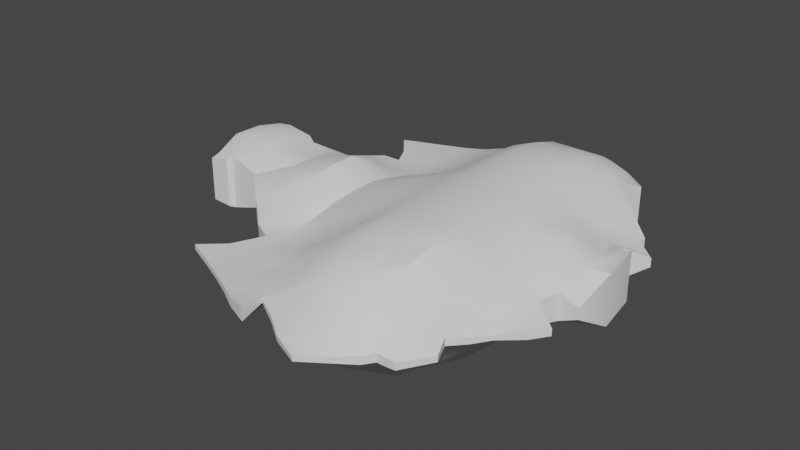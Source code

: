 # Source: spaceshipproto3.blend  (saved by Blender 3.3.6; exported with 4.5.12 LTS)
import bpy
from mathutils import Matrix  # noqa: F401  (used for matrix-valued properties, if any)

bpy.ops.wm.read_factory_settings(use_empty=True)
scene = bpy.context.scene
scene.name = 'Scene'

# ---- collections
col_collection = bpy.data.collections.new('Collection'); scene.collection.children.link(col_collection)

# ---- node groups
ng_auto_smooth = bpy.data.node_groups.new('Auto Smooth', 'GeometryNodeTree')
_s = ng_auto_smooth.interface.new_socket(name='Geometry', in_out='OUTPUT', socket_type='NodeSocketGeometry')
_s = ng_auto_smooth.interface.new_socket(name='Geometry', in_out='INPUT', socket_type='NodeSocketGeometry')
_s = ng_auto_smooth.interface.new_socket(name='Angle', in_out='INPUT', socket_type='NodeSocketFloat')
_s.subtype = 'ANGLE'
_s.min_value = 0.0
_s.max_value = 3.142
ng_auto_smooth.is_modifier = True
_N = ng_auto_smooth.nodes; _L = ng_auto_smooth.links
n0 = _N.new('NodeGroupOutput'); n0.name = 'Group Output'; n0.location = (480, -100)
n1 = _N.new('NodeGroupInput'); n1.name = 'Group Input'; n1.location = (-420, -300)
n2 = _N.new('NodeGroupInput'); n2.name = 'Group Input.001'; n2.location = (-60, -100)
n3 = _N.new('GeometryNodeSetShadeSmooth'); n3.name = 'Set Shade Smooth'; n3.location = (120, -100)
n3.domain = 'EDGE'
n4 = _N.new('GeometryNodeSetShadeSmooth'); n4.name = 'Set Shade Smooth.001'; n4.location = (300, -100)
n5 = _N.new('GeometryNodeInputMeshEdgeAngle'); n5.name = 'Edge Angle'; n5.location = (-420, -220)
n6 = _N.new('GeometryNodeInputEdgeSmooth'); n6.name = 'Is Edge Smooth'; n6.location = (-60, -160)
n7 = _N.new('GeometryNodeInputShadeSmooth'); n7.name = 'Is Face Smooth'; n7.location = (-240, -340)
n8 = _N.new('FunctionNodeBooleanMath'); n8.name = 'Boolean Math'; n8.location = (-60, -220)
n9 = _N.new('FunctionNodeCompare'); n9.name = 'Compare'; n9.location = (-240, -180)
n9.operation = 'LESS_EQUAL'
_L.new(n5.outputs[0], n9.inputs[0])
_L.new(n4.outputs[0], n0.inputs[0])
_L.new(n1.outputs[1], n9.inputs[1])
_L.new(n9.outputs[0], n8.inputs[0])
_L.new(n7.outputs[0], n8.inputs[1])
_L.new(n2.outputs[0], n3.inputs[0])
_L.new(n6.outputs[0], n3.inputs[1])
_L.new(n3.outputs[0], n4.inputs[0])
_L.new(n8.outputs[0], n3.inputs[2])
n0.is_active_output = True

# ---- world
world_world = bpy.data.worlds.new('World'); scene.world = world_world
world_world.use_nodes = True; world_world.node_tree.nodes.clear()
_N = world_world.node_tree.nodes; _L = world_world.node_tree.links
n0 = _N.new('ShaderNodeOutputWorld'); n0.name = 'World Output'; n0.location = (300, 300)
n1 = _N.new('ShaderNodeBackground'); n1.name = 'Background'; n1.location = (10, 300)
n1.inputs[0].default_value = (0.05088, 0.05088, 0.05088, 1.0)
_L.new(n1.outputs[0], n0.inputs[0])
n0.is_active_output = True
world_world.color = (0.05088, 0.05088, 0.05088)
world_world.use_sun_shadow = False
world_world.sun_shadow_jitter_overblur = 0.0

# ---- meshes
me_plane = bpy.data.meshes.new('Plane')
me_plane.from_pydata([(0.8231, -0.221, -0.06324), (0.75, -0.25, -0.1105), (0.625, -0.25, -0.2097), (0.5, -0.25, -0.2636), (0.375, -0.25, -0.2636), (0.25, -0.25, -0.2636), (0.125, -0.25, -0.2097), (0.0, -0.25, -0.1546), (0.8687, 0.2225, -0.1034), (-0.9451, 0.2518, 0.1174), (-0.9634, 0.1323, 0.1384), (-0.9799, 0.005495, 0.1326), (-0.9414, -0.1378, 0.09712), (-0.9469, -0.1767, 0.08191), (-0.125, -0.25, -0.112), (-0.25, -0.25, -0.05757), (-0.375, -0.25, -0.09746), (-0.5476, -0.2921, -0.06533), (-0.4872, -0.342, -0.0656), (0.7987, -0.4528, -0.02188), (0.75, -0.375, -0.06873), (0.625, -0.375, -0.2097), (0.5, -0.375, -0.2636), (0.375, -0.375, -0.2636), (0.25, -0.375, -0.2636), (-0.06456, 0.8938, -0.04374), (-0.03297, 0.8626, -0.05868), (0.125, -0.8608, 0.001359), (0.228, -0.9341, -2.535e-05), (0.3552, -0.9893, -0.002855), (-0.07921, -0.8695, -0.03342), (0.125, -0.375, -0.2097), (0.0, -0.375, -0.1227), (-0.125, -0.375, -0.07031), (-0.25, -0.375, -0.03789), (-0.4043, -0.4153, -0.04559), (0.7468, -0.5183, -0.02657), (0.6828, -0.5763, -0.03173), (0.8779, -0.3582, 0.009096), (0.9328, -0.2927, 0.003085), (0.9405, -0.1311, 0.01132), (0.9847, 0.001526, 0.1113), (0.9451, 0.2242, 0.09762), (0.8687, 0.2225, 0.07842), (0.8733, 0.2972, 0.05565), (0.9557, 0.3748, 0.006781), (0.625, -0.5, -0.148), (0.5, -0.5, -0.2472), (0.375, -0.5, -0.2472), (0.25, -0.5, -0.2472), (0.125, -0.5, -0.1979), (2.98e-08, -0.5, -0.118), (0.4115, 0.8825, 0.1107), (0.3933, 0.9038, 0.09958), (0.2576, 0.9863, 0.05628), (0.1323, 0.9249, 0.07124), (-0.03297, 0.8626, 0.03366), (-0.06456, 0.8938, 0.01872), (-0.125, -0.5, -0.0644), (-0.25, -0.5, -0.03589), (-0.3201, -0.4542, -0.03557), (0.7302, -0.6769, -0.02498), (0.625, -0.625, -0.08524), (0.5, -0.625, -0.2094), (0.375, -0.625, -0.2094), (0.25, -0.625, -0.2094), (0.125, -0.625, -0.1694), (0.0, -0.625, -0.09143), (-0.9634, 0.1323, -0.1781), (-0.9451, 0.2518, -0.1505), (-0.07921, -0.8695, 0.0084), (0.01099, -0.8988, 0.02094), (0.002282, -0.7871, -0.002854), (0.25, -0.875, 0.02459), (0.4467, -0.9208, 0.0003234), (0.5366, -0.8506, 0.004574), (0.567, -0.8017, 0.006752), (-0.125, -0.625, -0.04663), (-0.25, -0.625, -0.02898), (-0.3988, -0.5829, -0.02631), (-0.4652, -0.6397, -0.02502), (0.9451, 0.2242, -0.1226), (-0.5018, -0.6712, 0.0), (-0.3713, -0.7262, 0.0), (-0.2573, -0.7775, 0.0), (-0.1635, -0.8233, 0.00294), (0.0, -0.75, 0.001869), (0.125, -0.75, 0.0785), (0.25, -0.75, 0.1421), (0.375, -0.75, 0.1422), (0.5, -0.75, 0.06875), (0.6036, -0.8034, 0.005169), (0.6493, -0.8034, 0.002758), (0.6493, -0.8034, -0.02777), (-0.2573, -0.7775, -0.02502), (-0.3713, -0.7262, -0.02502), (0.9847, 0.001526, -0.1116), (-0.4652, -0.6397, 0.0), (-0.3988, -0.5829, 0.001289), (-0.25, -0.625, 0.00396), (-0.125, -0.625, 0.02161), (0.0, -0.625, 0.06641), (0.125, -0.625, 0.1444), (0.25, -0.625, 0.1844), (0.375, -0.625, 0.1844), (0.5, -0.625, 0.1844), (0.625, -0.625, 0.06023), (0.7302, -0.6769, -3.746e-05), (0.01099, -0.8988, -0.04595), (-0.5018, -0.6712, -0.02502), (0.6036, -0.8034, -0.03019), (0.9405, -0.1311, -0.03633), (0.9328, -0.2927, -0.0281), (-0.3201, -0.4542, 0.01056), (-0.25, -0.5, 0.01088), (-0.125, -0.5, 0.03938), (2.98e-08, -0.5, 0.09299), (0.125, -0.5, 0.1729), (0.25, -0.5, 0.2222), (0.375, -0.5, 0.2222), (0.5, -0.5, 0.2222), (0.625, -0.5, 0.123), (0.6828, -0.5763, 0.006718), (0.7468, -0.5183, 0.001552), (0.8779, -0.3582, -0.03411), (0.3552, -0.9893, -0.02216), (0.228, -0.9341, -0.02499), (-0.4872, -0.342, 0.04058), (-0.4043, -0.4153, 0.02058), (-0.25, -0.375, 0.01287), (-0.125, -0.375, 0.04529), (0.0, -0.375, 0.09765), (0.125, -0.375, 0.1847), (0.25, -0.375, 0.2386), (0.375, -0.375, 0.2386), (0.5, -0.375, 0.2386), (0.625, -0.375, 0.1847), (0.75, -0.375, 0.04372), (0.7987, -0.4528, -0.003141), (-0.8494, -0.1786, 0.1024), (0.125, -0.8608, -0.02638), (-0.6103, -0.2353, 0.05171), (-0.5476, -0.2921, 0.04032), (-0.375, -0.25, 0.07245), (-0.25, -0.25, 0.03255), (-0.125, -0.25, 0.08701), (0.0, -0.25, 0.1295), (0.125, -0.25, 0.1847), (0.25, -0.25, 0.2386), (0.375, -0.25, 0.2386), (0.5, -0.25, 0.2386), (0.625, -0.25, 0.1847), (0.75, -0.25, 0.08546), (0.8231, -0.221, 0.03822), (-0.8347, -0.1561, 0.1124), (-0.7555, -0.1598, 0.09792), (-0.6854, -0.1671, 0.07565), (-0.5, -0.125, 0.1105), (-0.375, -0.125, 0.1278), (-0.25, -0.125, 0.05997), (-0.125, -0.125, 0.1171), (0.0, -0.125, 0.1528), (0.125, -0.125, 0.1847), (0.25, -0.125, 0.2386), (0.375, -0.125, 0.2386), (0.5, -0.125, 0.2386), (0.625, -0.125, 0.1847), (0.75, -0.125, 0.09153), (0.8597, -0.1326, 0.04716), (-0.875, 2.98e-08, 0.1581), (-0.75, -1.49e-08, 0.127), (-0.625, 7.451e-09, 0.07011), (-0.5, -1.49e-08, 0.131), (-0.375, -1.49e-08, 0.1501), (-0.25, 0.0, 0.06926), (-0.125, -1.49e-08, 0.1171), (2.98e-08, -2.98e-08, 0.1528), (0.125, -2.98e-08, 0.1847), (0.25, -2.98e-08, 0.2386), (0.375, 0.0, 0.2386), (0.5, -2.98e-08, 0.2386), (0.625, -2.98e-08, 0.1847), (0.75, -2.98e-08, 0.1622), (0.875, -2.98e-08, 0.1022), (-0.875, 0.125, 0.1581), (-0.75, 0.125, 0.127), (-0.625, 0.125, 0.07011), (-0.5, 0.125, 0.131), (-0.375, 0.125, 0.1501), (-0.25, 0.125, 0.06926), (-0.125, 0.125, 0.1171), (0.0, 0.125, 0.1528), (0.125, 0.125, 0.1847), (0.25, 0.125, 0.2386), (0.375, 0.125, 0.2386), (0.5, 0.125, 0.2386), (0.625, 0.125, 0.1847), (0.75, 0.125, 0.1622), (0.875, 0.125, 0.1022), (-0.875, 0.25, 0.127), (-0.75, 0.25, 0.1063), (-0.7038, 0.2262, 0.09288), (-0.5623, 0.3031, 0.04156), (-0.375, 0.25, 0.09512), (-0.25, 0.25, 0.04312), (-0.125, 0.25, 0.08701), (2.98e-08, 0.25, 0.1295), (0.125, 0.25, 0.1847), (0.25, 0.25, 0.2386), (0.375, 0.25, 0.2386), (0.5, 0.25, 0.2386), (0.625, 0.25, 0.1847), (0.75, 0.25, 0.09153), (0.7972, 0.3004, 0.06151), (-0.9469, -0.1767, -0.1215), (-0.9414, -0.1378, -0.1401), (-0.9799, 0.005495, -0.1781), (-0.4982, 0.375, 0.03518), (-0.375, 0.375, 0.02793), (-0.25, 0.375, 0.01324), (-0.125, 0.375, 0.04529), (-2.98e-08, 0.375, 0.09765), (0.125, 0.375, 0.1847), (0.25, 0.375, 0.2386), (0.375, 0.375, 0.2386), (0.5, 0.375, 0.2386), (0.625, 0.375, 0.1847), (0.75, 0.375, 0.08546), (0.875, 0.375, 0.02237), (0.5, -0.75, -0.09377), (0.375, -0.75, -0.1672), (0.1323, 0.9249, -0.09626), (-0.4487, 0.4304, 0.03025), (-0.3842, 0.4542, 0.01728), (-0.25, 0.5, 0.01117), (-0.125, 0.5, 0.04142), (0.0, 0.5, 0.0971), (0.125, 0.5, 0.1847), (0.25, 0.5, 0.2386), (0.375, 0.5, 0.2386), (0.5, 0.5, 0.2386), (0.625, 0.5, 0.1847), (0.75, 0.5, 0.08546), (0.8582, 0.4527, 0.02164), (0.25, -0.75, -0.1672), (0.125, -0.75, -0.1035), (0.2576, 0.9863, -0.0813), (-0.544, 0.6854, 0.000183), (-0.4373, 0.5536, 0.01309), (-0.25, 0.625, 0.01088), (-0.125, 0.625, 0.03938), (0.0, 0.625, 0.09299), (0.125, 0.625, 0.1729), (0.25, 0.625, 0.2222), (0.375, 0.625, 0.2222), (0.5, 0.625, 0.2222), (0.625, 0.625, 0.1729), (0.7378, 0.5762, 0.08967), (0.8658, 0.4861, 0.01985), (0.0, -0.75, -0.02689), (-0.1635, -0.8233, -0.02796), (0.3933, 0.9038, -0.1246), (-0.467, 0.7152, 0.0004029), (-0.375, 0.75, 1.847e-05), (-0.2482, 0.7995, 5.314e-05), (-0.1708, 0.8397, 0.001879), (0.0, 0.75, 0.06801), (0.125, 0.75, 0.1444), (0.25, 0.75, 0.1844), (0.375, 0.75, 0.1844), (0.5, 0.75, 0.1844), (0.625, 0.75, 0.1444), (0.6569, 0.6309, 0.149), (0.567, -0.8017, -0.03177), (0.5366, -0.8506, -0.02959), (0.4467, -0.9208, -0.02534), (0.25, -0.875, -0.04961), (0.4115, 0.8825, -0.1357), (0.9557, 0.3748, -0.0318), (0.8733, 0.2972, -0.08067), (-0.125, 0.875, 0.006891), (-0.007326, 0.8347, 0.0496), (0.1122, 0.897, 0.07817), (0.25, 0.875, 0.1175), (0.375, 0.875, 0.1175), (0.4481, 0.8613, 0.121), (0.4693, 0.8903, 0.1067), (0.6966, 0.7468, 0.1013), (0.002282, -0.7871, -0.02216), (-0.6103, -0.2353, -0.07487), (-0.8494, -0.1786, -0.1258), (-0.8347, -0.1561, -0.1353), (-0.6854, -0.1671, -0.08538), (-0.5, -0.125, -0.1355), (-0.375, -0.125, -0.1528), (-0.25, -0.125, -0.08498), (-0.125, -0.125, -0.1422), (0.0, -0.125, -0.1779), (0.125, -0.125, -0.2097), (0.25, -0.125, -0.2636), (0.375, -0.125, -0.2636), (0.5, -0.125, -0.2636), (0.625, -0.125, -0.2097), (0.75, -0.125, -0.1165), (0.8597, -0.1326, -0.07218), (-0.7555, -0.1598, -0.1109), (-0.875, 2.98e-08, -0.1781), (-0.75, -1.49e-08, -0.122), (-0.625, 7.451e-09, -0.08677), (-0.5, -1.49e-08, -0.156), (-0.375, -1.49e-08, -0.1751), (-0.25, 0.0, -0.09428), (-0.125, -1.49e-08, -0.1422), (2.98e-08, -2.98e-08, -0.1779), (0.125, -2.98e-08, -0.2097), (0.25, -2.98e-08, -0.2636), (0.375, 0.0, -0.2636), (0.5, -2.98e-08, -0.2636), (0.625, -2.98e-08, -0.2097), (0.75, -2.98e-08, -0.1872), (0.875, -2.98e-08, -0.1272), (-0.875, 0.125, -0.1781), (-0.75, 0.125, -0.122), (-0.625, 0.125, -0.08677), (-0.5, 0.125, -0.156), (-0.375, 0.125, -0.1751), (-0.25, 0.125, -0.09428), (-0.125, 0.125, -0.1422), (0.0, 0.125, -0.1779), (0.125, 0.125, -0.2097), (0.25, 0.125, -0.2636), (0.375, 0.125, -0.2636), (0.5, 0.125, -0.2636), (0.625, 0.125, -0.2097), (0.75, 0.125, -0.1872), (0.875, 0.125, -0.1272), (-0.875, 0.25, -0.149), (-0.75, 0.25, -0.1066), (-0.7038, 0.2262, -0.09678), (-0.5623, 0.3031, -0.06657), (-0.375, 0.25, -0.1201), (-0.25, 0.25, -0.06813), (-0.125, 0.25, -0.112), (2.98e-08, 0.25, -0.1546), (0.125, 0.25, -0.2097), (0.25, 0.25, -0.2636), (0.375, 0.25, -0.2636), (0.5, 0.25, -0.2636), (0.625, 0.25, -0.2097), (0.75, 0.25, -0.1165), (0.7972, 0.3004, -0.08653), (-0.4982, 0.375, -0.0602), (-0.375, 0.375, -0.05295), (-0.25, 0.375, -0.03826), (-0.125, 0.375, -0.07031), (-2.98e-08, 0.375, -0.1227), (0.125, 0.375, -0.2097), (0.25, 0.375, -0.2636), (0.375, 0.375, -0.2636), (0.5, 0.375, -0.2636), (0.625, 0.375, -0.2097), (0.75, 0.375, -0.1105), (0.875, 0.375, -0.04739), (-0.4487, 0.4304, -0.05527), (-0.3842, 0.4542, -0.0423), (-0.25, 0.5, -0.03619), (-0.125, 0.5, -0.06643), (0.0, 0.5, -0.1221), (0.125, 0.5, -0.2097), (0.25, 0.5, -0.2636), (0.375, 0.5, -0.2636), (0.5, 0.5, -0.2636), (0.625, 0.5, -0.2097), (0.75, 0.5, -0.1105), (0.8582, 0.4527, -0.04666), (-0.4373, 0.5536, -0.03811), (-0.25, 0.625, -0.03589), (-0.125, 0.625, -0.0644), (0.0, 0.625, -0.118), (0.125, 0.625, -0.1979), (0.25, 0.625, -0.2472), (0.375, 0.625, -0.2472), (0.5, 0.625, -0.2472), (0.625, 0.625, -0.1979), (0.7378, 0.5762, -0.1147), (0.8658, 0.4861, -0.04487), (-0.544, 0.6854, -0.0252), (-0.467, 0.7152, -0.02542), (-0.375, 0.75, -0.02504), (-0.2482, 0.7995, -0.02507), (-0.1708, 0.8397, -0.0269), (0.0, 0.75, -0.09303), (0.125, 0.75, -0.1694), (0.25, 0.75, -0.2094), (0.375, 0.75, -0.2094), (0.5, 0.75, -0.2094), (0.625, 0.75, -0.1694), (0.6569, 0.6309, -0.174), (-0.125, 0.875, -0.03191), (-0.007326, 0.8347, -0.07461), (0.1122, 0.897, -0.1032), (0.25, 0.875, -0.1425), (0.375, 0.875, -0.1425), (0.4481, 0.8613, -0.146), (0.4693, 0.8903, -0.1317), (0.6966, 0.7468, -0.1263)], [], [(325, 340, 341, 326), (324, 339, 340, 325), (323, 338, 339, 324), (322, 337, 338, 323), (108, 259, 245, 288), (30, 260, 259, 108), (70, 71, 86, 85), (71, 72, 87, 86), (72, 73, 88, 87), (73, 74, 89, 88), (74, 75, 90, 89), (75, 76, 91, 90), (321, 336, 337, 322), (319, 334, 335, 320), (318, 333, 334, 319), (317, 332, 333, 318), (229, 63, 62, 110), (82, 83, 98, 97), (83, 84, 99, 98), (84, 85, 100, 99), (85, 86, 101, 100), (86, 87, 102, 101), (87, 88, 103, 102), (88, 89, 104, 103), (89, 90, 105, 104), (90, 91, 106, 105), (91, 92, 107, 106), (316, 331, 332, 317), (315, 330, 331, 316), (314, 329, 330, 315), (230, 64, 63, 229), (244, 65, 64, 230), (98, 99, 114, 113), (99, 100, 115, 114), (100, 101, 116, 115), (101, 102, 117, 116), (102, 103, 118, 117), (103, 104, 119, 118), (104, 105, 120, 119), (105, 106, 121, 120), (106, 107, 122, 121), (58, 33, 32, 51), (313, 328, 329, 314), (312, 327, 328, 313), (245, 66, 65, 244), (259, 67, 66, 245), (113, 114, 129, 128), (114, 115, 130, 129), (115, 116, 131, 130), (116, 117, 132, 131), (117, 118, 133, 132), (118, 119, 134, 133), (119, 120, 135, 134), (120, 121, 136, 135), (121, 122, 137, 136), (122, 123, 138, 137), (260, 77, 67, 259), (94, 78, 77, 260), (95, 79, 78, 94), (127, 128, 143, 142), (128, 129, 144, 143), (129, 130, 145, 144), (130, 131, 146, 145), (131, 132, 147, 146), (132, 133, 148, 147), (133, 134, 149, 148), (134, 135, 150, 149), (135, 136, 151, 150), (136, 137, 152, 151), (137, 138, 153, 152), (109, 80, 79, 95), (274, 229, 110, 273), (141, 142, 157, 156), (142, 143, 158, 157), (143, 144, 159, 158), (144, 145, 160, 159), (145, 146, 161, 160), (146, 147, 162, 161), (147, 148, 163, 162), (148, 149, 164, 163), (149, 150, 165, 164), (150, 151, 166, 165), (151, 152, 167, 166), (152, 153, 168, 167), (154, 155, 170, 169), (155, 156, 171, 170), (156, 157, 172, 171), (157, 158, 173, 172), (158, 159, 174, 173), (159, 160, 175, 174), (160, 161, 176, 175), (161, 162, 177, 176), (162, 163, 178, 177), (163, 164, 179, 178), (164, 165, 180, 179), (165, 166, 181, 180), (166, 167, 182, 181), (167, 168, 183, 182), (169, 170, 185, 184), (170, 171, 186, 185), (171, 172, 187, 186), (172, 173, 188, 187), (173, 174, 189, 188), (174, 175, 190, 189), (175, 176, 191, 190), (176, 177, 192, 191), (177, 178, 193, 192), (178, 179, 194, 193), (179, 180, 195, 194), (180, 181, 196, 195), (181, 182, 197, 196), (182, 183, 198, 197), (184, 185, 200, 199), (185, 186, 201, 200), (186, 187, 202, 201), (187, 188, 203, 202), (188, 189, 204, 203), (189, 190, 205, 204), (190, 191, 206, 205), (191, 192, 207, 206), (192, 193, 208, 207), (193, 194, 209, 208), (194, 195, 210, 209), (195, 196, 211, 210), (196, 197, 212, 211), (197, 198, 213, 212), (275, 230, 229, 274), (276, 244, 230, 275), (63, 47, 46, 62), (202, 203, 218, 217), (203, 204, 219, 218), (204, 205, 220, 219), (205, 206, 221, 220), (206, 207, 222, 221), (207, 208, 223, 222), (208, 209, 224, 223), (209, 210, 225, 224), (210, 211, 226, 225), (211, 212, 227, 226), (212, 213, 228, 227), (311, 326, 327, 312), (310, 325, 326, 311), (64, 48, 47, 63), (217, 218, 233, 232), (218, 219, 234, 233), (219, 220, 235, 234), (220, 221, 236, 235), (221, 222, 237, 236), (222, 223, 238, 237), (223, 224, 239, 238), (224, 225, 240, 239), (225, 226, 241, 240), (226, 227, 242, 241), (227, 228, 243, 242), (309, 324, 325, 310), (308, 323, 324, 309), (65, 49, 48, 64), (66, 50, 49, 65), (233, 234, 249, 248), (234, 235, 250, 249), (235, 236, 251, 250), (236, 237, 252, 251), (237, 238, 253, 252), (238, 239, 254, 253), (239, 240, 255, 254), (240, 241, 256, 255), (241, 242, 257, 256), (242, 243, 258, 257), (307, 322, 323, 308), (306, 321, 322, 307), (67, 51, 50, 66), (247, 248, 263, 262), (248, 249, 264, 263), (249, 250, 265, 264), (250, 251, 266, 265), (251, 252, 267, 266), (252, 253, 268, 267), (253, 254, 269, 268), (254, 255, 270, 269), (255, 256, 271, 270), (256, 257, 272, 271), (303, 319, 320, 304), (302, 318, 319, 303), (301, 317, 318, 302), (300, 316, 317, 301), (77, 58, 51, 67), (78, 59, 58, 77), (79, 60, 59, 78), (265, 266, 281, 280), (266, 267, 282, 281), (267, 268, 283, 282), (268, 269, 284, 283), (269, 270, 285, 284), (270, 271, 286, 285), (271, 272, 287, 286), (299, 315, 316, 300), (298, 314, 315, 299), (297, 313, 314, 298), (296, 312, 313, 297), (295, 311, 312, 296), (294, 310, 311, 295), (293, 309, 310, 294), (292, 308, 309, 293), (60, 35, 34, 59), (62, 46, 37, 61), (27, 28, 73, 72), (28, 29, 74, 73), (59, 34, 33, 58), (305, 307, 308, 292), (291, 306, 307, 305), (1, 303, 304, 0), (2, 302, 303, 1), (3, 301, 302, 2), (4, 300, 301, 3), (5, 299, 300, 4), (6, 298, 299, 5), (138, 38, 39, 153), (51, 32, 31, 50), (168, 40, 41, 183), (183, 41, 42, 198), (198, 42, 43, 213), (213, 43, 44, 228), (228, 44, 45, 243), (7, 297, 298, 6), (14, 296, 297, 7), (15, 295, 296, 14), (16, 294, 295, 15), (17, 293, 294, 16), (289, 292, 293, 17), (20, 1, 0, 19), (284, 285, 52, 53), (283, 284, 53, 54), (282, 283, 54, 55), (110, 62, 61, 93), (280, 281, 56, 57), (21, 2, 1, 20), (22, 3, 2, 21), (23, 4, 3, 22), (24, 5, 4, 23), (31, 6, 5, 24), (32, 7, 6, 31), (33, 14, 7, 32), (34, 15, 14, 33), (35, 16, 15, 34), (18, 17, 16, 35), (37, 20, 19, 36), (288, 245, 244, 276), (10, 184, 199, 9), (11, 169, 184, 10), (12, 154, 169, 11), (13, 139, 154, 12), (46, 21, 20, 37), (47, 22, 21, 46), (48, 23, 22, 47), (49, 24, 23, 48), (50, 31, 24, 49), (326, 341, 342, 327), (327, 342, 343, 328), (328, 343, 344, 329), (329, 344, 345, 330), (330, 345, 346, 331), (331, 346, 347, 332), (332, 347, 348, 333), (333, 348, 349, 334), (334, 349, 350, 335), (339, 351, 352, 340), (340, 352, 353, 341), (341, 353, 354, 342), (342, 354, 355, 343), (343, 355, 356, 344), (344, 356, 357, 345), (345, 357, 358, 346), (346, 358, 359, 347), (347, 359, 360, 348), (348, 360, 361, 349), (349, 361, 362, 350), (351, 363, 364, 352), (352, 364, 365, 353), (353, 365, 366, 354), (354, 366, 367, 355), (355, 367, 368, 356), (356, 368, 369, 357), (357, 369, 370, 358), (358, 370, 371, 359), (359, 371, 372, 360), (360, 372, 373, 361), (361, 373, 374, 362), (364, 375, 376, 365), (365, 376, 377, 366), (366, 377, 378, 367), (367, 378, 379, 368), (368, 379, 380, 369), (369, 380, 381, 370), (370, 381, 382, 371), (371, 382, 383, 372), (372, 383, 384, 373), (373, 384, 385, 374), (386, 387, 388, 375), (375, 388, 389, 376), (376, 389, 390, 377), (377, 390, 391, 378), (378, 391, 392, 379), (379, 392, 393, 380), (380, 393, 394, 381), (381, 394, 395, 382), (382, 395, 396, 383), (383, 396, 397, 384), (390, 398, 399, 391), (391, 399, 400, 392), (392, 400, 401, 393), (393, 401, 402, 394), (394, 402, 403, 395), (395, 403, 404, 396), (396, 404, 405, 397), (140, 288, 276, 126), (126, 276, 275, 125), (19, 0, 112, 124), (304, 320, 96, 111), (320, 335, 81, 96), (335, 350, 8, 81), (350, 362, 279, 8), (362, 374, 278, 279), (402, 261, 277, 403), (401, 246, 261, 402), (400, 231, 246, 401), (398, 25, 26, 399), (68, 69, 336, 321), (216, 68, 321, 306), (215, 216, 306, 291), (214, 215, 291, 290), (200, 337, 336, 199), (38, 124, 112, 39), (76, 273, 110, 91), (201, 338, 337, 200), (128, 35, 60, 113), (45, 278, 374, 243), (202, 339, 338, 201), (40, 111, 96, 41), (139, 290, 291, 154), (142, 17, 18, 127), (41, 96, 81, 42), (13, 214, 290, 139), (42, 81, 8, 43), (92, 93, 61, 107), (156, 292, 289, 141), (280, 398, 390, 265), (43, 8, 279, 44), (44, 279, 278, 45), (82, 109, 95, 83), (70, 30, 108, 71), (107, 61, 37, 122), (243, 374, 385, 258), (83, 95, 94, 84), (71, 108, 288, 72), (285, 403, 277, 52), (233, 364, 363, 232), (84, 94, 260, 85), (257, 384, 397, 272), (98, 79, 80, 97), (72, 288, 140, 27), (74, 275, 274, 75), (123, 36, 19, 138), (247, 386, 375, 248), (55, 231, 400, 282), (29, 125, 275, 74), (272, 397, 405, 287), (75, 274, 273, 76), (281, 399, 26, 56), (57, 25, 398, 280), (263, 388, 387, 262), (27, 140, 126, 28), (264, 389, 388, 263), (52, 277, 261, 53), (127, 18, 35, 128), (28, 126, 125, 29), (91, 110, 93, 92), (265, 390, 389, 264), (53, 261, 246, 54), (153, 0, 304, 168), (217, 351, 339, 202), (141, 289, 17, 142), (54, 246, 231, 55), (154, 291, 305, 155), (155, 305, 292, 156), (56, 26, 25, 57), (232, 363, 351, 217), (138, 19, 124, 38), (97, 80, 109, 82), (282, 400, 399, 281), (85, 260, 30, 70), (258, 385, 384, 257), (9, 69, 68, 10), (39, 112, 0, 153), (122, 37, 36, 123), (10, 68, 216, 11), (168, 304, 111, 40), (248, 375, 364, 233), (11, 216, 215, 12), (113, 60, 79, 98), (12, 215, 214, 13), (286, 404, 403, 285), (262, 387, 386, 247), (199, 336, 69, 9), (287, 405, 404, 286)])
me_plane.polygons.foreach_set('use_smooth', [True] * 404)
_uv = me_plane.uv_layers.new(name='UVMap')
_uv.uv.foreach_set('vector', [0.3125, 0.5625, 0.3125, 0.625, 0.375, 0.625, 0.375, 0.5625, 0.25, 0.5625, 0.25, 0.625, 0.3125, 0.625, 0.3125, 0.5625, 0.1875, 0.5625, 0.1875, 0.625, 0.25, 0.625, 0.25, 0.5625, 0.125, 0.5625, 0.125, 0.625, 0.1875, 0.625, 0.1875, 0.5625, 0.5, 0.0625, 0.5, 0.125, 0.5625, 0.125, 0.5625, 0.0625, 0.4375, 0.0625, 0.4375, 0.125, 0.5, 0.125, 0.5, 0.0625, 0.4641, 0.07504, 0.5081, 0.06074, 0.5028, 0.1334, 0.423, 0.09761, 0.5081, 0.06074, 0.5039, 0.1153, 0.5638, 0.1334, 0.5028, 0.1334, 0.5039, 0.1153, 0.6247, 0.07236, 0.6247, 0.1334, 0.5638, 0.1334, 0.6247, 0.07236, 0.7208, 0.05001, 0.6857, 0.1334, 0.6247, 0.1334, 0.7208, 0.05001, 0.7646, 0.08428, 0.7467, 0.1334, 0.6857, 0.1334, 0.7646, 0.08428, 0.7794, 0.1081, 0.7973, 0.1073, 0.7467, 0.1334, 0.0625, 0.5625, 0.0625, 0.625, 0.125, 0.625, 0.125, 0.5625, 0.875, 0.5, 0.875, 0.5625, 0.9375, 0.5625, 0.9375, 0.5, 0.8125, 0.5, 0.8125, 0.5625, 0.875, 0.5625, 0.875, 0.5, 0.75, 0.5, 0.75, 0.5625, 0.8125, 0.5625, 0.8125, 0.5, 0.75, 0.125, 0.75, 0.1875, 0.8125, 0.1875, 0.8125, 0.125, 0.2579, 0.1718, 0.3215, 0.145, 0.3081, 0.2149, 0.2757, 0.1872, 0.3215, 0.145, 0.3772, 0.12, 0.3808, 0.1944, 0.3081, 0.2149, 0.3772, 0.12, 0.423, 0.09761, 0.4418, 0.1944, 0.3808, 0.1944, 0.423, 0.09761, 0.5028, 0.1334, 0.5028, 0.1944, 0.4418, 0.1944, 0.5028, 0.1334, 0.5638, 0.1334, 0.5638, 0.1944, 0.5028, 0.1944, 0.5638, 0.1334, 0.6247, 0.1334, 0.6247, 0.1944, 0.5638, 0.1944, 0.6247, 0.1334, 0.6857, 0.1334, 0.6857, 0.1944, 0.6247, 0.1944, 0.6857, 0.1334, 0.7467, 0.1334, 0.7467, 0.1944, 0.6857, 0.1944, 0.7467, 0.1334, 0.7973, 0.1073, 0.8077, 0.1944, 0.7467, 0.1944, 0.7973, 0.1073, 0.8196, 0.1073, 0.8591, 0.169, 0.8077, 0.1944, 0.6875, 0.5, 0.6875, 0.5625, 0.75, 0.5625, 0.75, 0.5, 0.625, 0.5, 0.625, 0.5625, 0.6875, 0.5625, 0.6875, 0.5, 0.5625, 0.5, 0.5625, 0.5625, 0.625, 0.5625, 0.625, 0.5, 0.6875, 0.125, 0.6875, 0.1875, 0.75, 0.1875, 0.75, 0.125, 0.625, 0.125, 0.625, 0.1875, 0.6875, 0.1875, 0.6875, 0.125, 0.3081, 0.2149, 0.3808, 0.1944, 0.3808, 0.2554, 0.3466, 0.2777, 0.3808, 0.1944, 0.4418, 0.1944, 0.4418, 0.2554, 0.3808, 0.2554, 0.4418, 0.1944, 0.5028, 0.1944, 0.5028, 0.2554, 0.4418, 0.2554, 0.5028, 0.1944, 0.5638, 0.1944, 0.5638, 0.2554, 0.5028, 0.2554, 0.5638, 0.1944, 0.6247, 0.1944, 0.6247, 0.2554, 0.5638, 0.2554, 0.6247, 0.1944, 0.6857, 0.1944, 0.6857, 0.2554, 0.6247, 0.2554, 0.6857, 0.1944, 0.7467, 0.1944, 0.7467, 0.2554, 0.6857, 0.2554, 0.7467, 0.1944, 0.8077, 0.1944, 0.8077, 0.2554, 0.7467, 0.2554, 0.8077, 0.1944, 0.8591, 0.169, 0.836, 0.2181, 0.8077, 0.2554, 0.4375, 0.25, 0.4375, 0.3125, 0.5, 0.3125, 0.5, 0.25, 0.5, 0.5, 0.5, 0.5625, 0.5625, 0.5625, 0.5625, 0.5, 0.4375, 0.5, 0.4375, 0.5625, 0.5, 0.5625, 0.5, 0.5, 0.5625, 0.125, 0.5625, 0.1875, 0.625, 0.1875, 0.625, 0.125, 0.5, 0.125, 0.5, 0.1875, 0.5625, 0.1875, 0.5625, 0.125, 0.3466, 0.2777, 0.3808, 0.2554, 0.3808, 0.3164, 0.3055, 0.2967, 0.3808, 0.2554, 0.4418, 0.2554, 0.4418, 0.3164, 0.3808, 0.3164, 0.4418, 0.2554, 0.5028, 0.2554, 0.5028, 0.3164, 0.4418, 0.3164, 0.5028, 0.2554, 0.5638, 0.2554, 0.5638, 0.3164, 0.5028, 0.3164, 0.5638, 0.2554, 0.6247, 0.2554, 0.6247, 0.3164, 0.5638, 0.3164, 0.6247, 0.2554, 0.6857, 0.2554, 0.6857, 0.3164, 0.6247, 0.3164, 0.6857, 0.2554, 0.7467, 0.2554, 0.7467, 0.3164, 0.6857, 0.3164, 0.7467, 0.2554, 0.8077, 0.2554, 0.8077, 0.3164, 0.7467, 0.3164, 0.8077, 0.2554, 0.836, 0.2181, 0.8687, 0.3164, 0.8077, 0.3164, 0.836, 0.2181, 0.8672, 0.2464, 0.8925, 0.2784, 0.8687, 0.3164, 0.4375, 0.125, 0.4375, 0.1875, 0.5, 0.1875, 0.5, 0.125, 0.375, 0.125, 0.375, 0.1875, 0.4375, 0.1875, 0.4375, 0.125, 0.3125, 0.125, 0.3125, 0.1875, 0.375, 0.1875, 0.375, 0.125, 0.265, 0.3324, 0.3055, 0.2967, 0.3198, 0.3774, 0.2355, 0.3568, 0.3055, 0.2967, 0.3808, 0.3164, 0.3808, 0.3774, 0.3198, 0.3774, 0.3808, 0.3164, 0.4418, 0.3164, 0.4418, 0.3774, 0.3808, 0.3774, 0.4418, 0.3164, 0.5028, 0.3164, 0.5028, 0.3774, 0.4418, 0.3774, 0.5028, 0.3164, 0.5638, 0.3164, 0.5638, 0.3774, 0.5028, 0.3774, 0.5638, 0.3164, 0.6247, 0.3164, 0.6247, 0.3774, 0.5638, 0.3774, 0.6247, 0.3164, 0.6857, 0.3164, 0.6857, 0.3774, 0.6247, 0.3774, 0.6857, 0.3164, 0.7467, 0.3164, 0.7467, 0.3774, 0.6857, 0.3774, 0.7467, 0.3164, 0.8077, 0.3164, 0.8077, 0.3774, 0.7467, 0.3774, 0.8077, 0.3164, 0.8687, 0.3164, 0.8687, 0.3774, 0.8077, 0.3774, 0.8687, 0.3164, 0.8925, 0.2784, 0.9044, 0.3915, 0.8687, 0.3774, 0.25, 0.125, 0.25, 0.1875, 0.3125, 0.1875, 0.3125, 0.125, 0.75, 0.0625, 0.75, 0.125, 0.8125, 0.125, 0.8125, 0.0625, 0.2049, 0.3845, 0.2355, 0.3568, 0.2588, 0.4384, 0.1683, 0.4178, 0.2355, 0.3568, 0.3198, 0.3774, 0.3198, 0.4384, 0.2588, 0.4384, 0.3198, 0.3774, 0.3808, 0.3774, 0.3808, 0.4384, 0.3198, 0.4384, 0.3808, 0.3774, 0.4418, 0.3774, 0.4418, 0.4384, 0.3808, 0.4384, 0.4418, 0.3774, 0.5028, 0.3774, 0.5028, 0.4384, 0.4418, 0.4384, 0.5028, 0.3774, 0.5638, 0.3774, 0.5638, 0.4384, 0.5028, 0.4384, 0.5638, 0.3774, 0.6247, 0.3774, 0.6247, 0.4384, 0.5638, 0.4384, 0.6247, 0.3774, 0.6857, 0.3774, 0.6857, 0.4384, 0.6247, 0.4384, 0.6857, 0.3774, 0.7467, 0.3774, 0.7467, 0.4384, 0.6857, 0.4384, 0.7467, 0.3774, 0.8077, 0.3774, 0.8077, 0.4384, 0.7467, 0.4384, 0.8077, 0.3774, 0.8687, 0.3774, 0.8687, 0.4384, 0.8077, 0.4384, 0.8687, 0.3774, 0.9044, 0.3915, 0.9223, 0.4346, 0.8687, 0.4384, 0.09543, 0.4232, 0.1341, 0.4214, 0.1368, 0.4993, 0.07576, 0.4993, 0.1341, 0.4214, 0.1683, 0.4178, 0.1978, 0.4993, 0.1368, 0.4993, 0.1683, 0.4178, 0.2588, 0.4384, 0.2588, 0.4993, 0.1978, 0.4993, 0.2588, 0.4384, 0.3198, 0.4384, 0.3198, 0.4993, 0.2588, 0.4993, 0.3198, 0.4384, 0.3808, 0.4384, 0.3808, 0.4993, 0.3198, 0.4993, 0.3808, 0.4384, 0.4418, 0.4384, 0.4418, 0.4993, 0.3808, 0.4993, 0.4418, 0.4384, 0.5028, 0.4384, 0.5028, 0.4993, 0.4418, 0.4993, 0.5028, 0.4384, 0.5638, 0.4384, 0.5638, 0.4993, 0.5028, 0.4993, 0.5638, 0.4384, 0.6247, 0.4384, 0.6247, 0.4993, 0.5638, 0.4993, 0.6247, 0.4384, 0.6857, 0.4384, 0.6857, 0.4993, 0.6247, 0.4993, 0.6857, 0.4384, 0.7467, 0.4384, 0.7467, 0.4993, 0.6857, 0.4993, 0.7467, 0.4384, 0.8077, 0.4384, 0.8077, 0.4993, 0.7467, 0.4993, 0.8077, 0.4384, 0.8687, 0.4384, 0.8687, 0.4993, 0.8077, 0.4993, 0.8687, 0.4384, 0.9223, 0.4346, 0.9297, 0.4993, 0.8687, 0.4993, 0.07576, 0.4993, 0.1368, 0.4993, 0.1368, 0.5603, 0.07576, 0.5603, 0.1368, 0.4993, 0.1978, 0.4993, 0.1978, 0.5603, 0.1368, 0.5603, 0.1978, 0.4993, 0.2588, 0.4993, 0.2588, 0.5603, 0.1978, 0.5603, 0.2588, 0.4993, 0.3198, 0.4993, 0.3198, 0.5603, 0.2588, 0.5603, 0.3198, 0.4993, 0.3808, 0.4993, 0.3808, 0.5603, 0.3198, 0.5603, 0.3808, 0.4993, 0.4418, 0.4993, 0.4418, 0.5603, 0.3808, 0.5603, 0.4418, 0.4993, 0.5028, 0.4993, 0.5028, 0.5603, 0.4418, 0.5603, 0.5028, 0.4993, 0.5638, 0.4993, 0.5638, 0.5603, 0.5028, 0.5603, 0.5638, 0.4993, 0.6247, 0.4993, 0.6247, 0.5603, 0.5638, 0.5603, 0.6247, 0.4993, 0.6857, 0.4993, 0.6857, 0.5603, 0.6247, 0.5603, 0.6857, 0.4993, 0.7467, 0.4993, 0.7467, 0.5603, 0.6857, 0.5603, 0.7467, 0.4993, 0.8077, 0.4993, 0.8077, 0.5603, 0.7467, 0.5603, 0.8077, 0.4993, 0.8687, 0.4993, 0.8687, 0.5603, 0.8077, 0.5603, 0.8687, 0.4993, 0.9297, 0.4993, 0.9297, 0.5603, 0.8687, 0.5603, 0.07576, 0.5603, 0.1368, 0.5603, 0.1368, 0.6213, 0.07576, 0.6213, 0.1368, 0.5603, 0.1978, 0.5603, 0.1593, 0.6097, 0.1368, 0.6213, 0.1978, 0.5603, 0.2588, 0.5603, 0.2284, 0.6473, 0.1593, 0.6097, 0.2588, 0.5603, 0.3198, 0.5603, 0.3198, 0.6213, 0.2284, 0.6473, 0.3198, 0.5603, 0.3808, 0.5603, 0.3808, 0.6213, 0.3198, 0.6213, 0.3808, 0.5603, 0.4418, 0.5603, 0.4418, 0.6213, 0.3808, 0.6213, 0.4418, 0.5603, 0.5028, 0.5603, 0.5028, 0.6213, 0.4418, 0.6213, 0.5028, 0.5603, 0.5638, 0.5603, 0.5638, 0.6213, 0.5028, 0.6213, 0.5638, 0.5603, 0.6247, 0.5603, 0.6247, 0.6213, 0.5638, 0.6213, 0.6247, 0.5603, 0.6857, 0.5603, 0.6857, 0.6213, 0.6247, 0.6213, 0.6857, 0.5603, 0.7467, 0.5603, 0.7467, 0.6213, 0.6857, 0.6213, 0.7467, 0.5603, 0.8077, 0.5603, 0.8077, 0.6213, 0.7467, 0.6213, 0.8077, 0.5603, 0.8687, 0.5603, 0.8687, 0.6213, 0.8077, 0.6213, 0.8687, 0.5603, 0.9297, 0.5603, 0.8918, 0.6459, 0.8687, 0.6213, 0.6875, 0.0625, 0.6875, 0.125, 0.75, 0.125, 0.75, 0.0625, 0.625, 0.0625, 0.625, 0.125, 0.6875, 0.125, 0.6875, 0.0625, 0.75, 0.1875, 0.75, 0.25, 0.8125, 0.25, 0.8125, 0.1875, 0.2284, 0.6473, 0.3198, 0.6213, 0.3198, 0.6823, 0.2597, 0.6823, 0.3198, 0.6213, 0.3808, 0.6213, 0.3808, 0.6823, 0.3198, 0.6823, 0.3808, 0.6213, 0.4418, 0.6213, 0.4418, 0.6823, 0.3808, 0.6823, 0.4418, 0.6213, 0.5028, 0.6213, 0.5028, 0.6823, 0.4418, 0.6823, 0.5028, 0.6213, 0.5638, 0.6213, 0.5638, 0.6823, 0.5028, 0.6823, 0.5638, 0.6213, 0.6247, 0.6213, 0.6247, 0.6823, 0.5638, 0.6823, 0.6247, 0.6213, 0.6857, 0.6213, 0.6857, 0.6823, 0.6247, 0.6823, 0.6857, 0.6213, 0.7467, 0.6213, 0.7467, 0.6823, 0.6857, 0.6823, 0.7467, 0.6213, 0.8077, 0.6213, 0.8077, 0.6823, 0.7467, 0.6823, 0.8077, 0.6213, 0.8687, 0.6213, 0.8687, 0.6823, 0.8077, 0.6823, 0.8687, 0.6213, 0.8918, 0.6459, 0.9297, 0.6823, 0.8687, 0.6823, 0.375, 0.5, 0.375, 0.5625, 0.4375, 0.5625, 0.4375, 0.5, 0.3125, 0.5, 0.3125, 0.5625, 0.375, 0.5625, 0.375, 0.5, 0.6875, 0.1875, 0.6875, 0.25, 0.75, 0.25, 0.75, 0.1875, 0.2597, 0.6823, 0.3198, 0.6823, 0.3153, 0.721, 0.2838, 0.7094, 0.3198, 0.6823, 0.3808, 0.6823, 0.3808, 0.7433, 0.3153, 0.721, 0.3808, 0.6823, 0.4418, 0.6823, 0.4418, 0.7433, 0.3808, 0.7433, 0.4418, 0.6823, 0.5028, 0.6823, 0.5028, 0.7433, 0.4418, 0.7433, 0.5028, 0.6823, 0.5638, 0.6823, 0.5638, 0.7433, 0.5028, 0.7433, 0.5638, 0.6823, 0.6247, 0.6823, 0.6247, 0.7433, 0.5638, 0.7433, 0.6247, 0.6823, 0.6857, 0.6823, 0.6857, 0.7433, 0.6247, 0.7433, 0.6857, 0.6823, 0.7467, 0.6823, 0.7467, 0.7433, 0.6857, 0.7433, 0.7467, 0.6823, 0.8077, 0.6823, 0.8077, 0.7433, 0.7467, 0.7433, 0.8077, 0.6823, 0.8687, 0.6823, 0.8687, 0.7433, 0.8077, 0.7433, 0.8687, 0.6823, 0.9297, 0.6823, 0.9215, 0.7203, 0.8687, 0.7433, 0.25, 0.5, 0.25, 0.5625, 0.3125, 0.5625, 0.3125, 0.5, 0.1875, 0.5, 0.1875, 0.5625, 0.25, 0.5625, 0.25, 0.5, 0.625, 0.1875, 0.625, 0.25, 0.6875, 0.25, 0.6875, 0.1875, 0.5625, 0.1875, 0.5625, 0.25, 0.625, 0.25, 0.625, 0.1875, 0.3153, 0.721, 0.3808, 0.7433, 0.3808, 0.8043, 0.2894, 0.7695, 0.3808, 0.7433, 0.4418, 0.7433, 0.4418, 0.8043, 0.3808, 0.8043, 0.4418, 0.7433, 0.5028, 0.7433, 0.5028, 0.8043, 0.4418, 0.8043, 0.5028, 0.7433, 0.5638, 0.7433, 0.5638, 0.8043, 0.5028, 0.8043, 0.5638, 0.7433, 0.6247, 0.7433, 0.6247, 0.8043, 0.5638, 0.8043, 0.6247, 0.7433, 0.6857, 0.7433, 0.6857, 0.8043, 0.6247, 0.8043, 0.6857, 0.7433, 0.7467, 0.7433, 0.7467, 0.8043, 0.6857, 0.8043, 0.7467, 0.7433, 0.8077, 0.7433, 0.8077, 0.8043, 0.7467, 0.8043, 0.8077, 0.7433, 0.8687, 0.7433, 0.8628, 0.7805, 0.8077, 0.8043, 0.8687, 0.7433, 0.9215, 0.7203, 0.9253, 0.7366, 0.8628, 0.7805, 0.125, 0.5, 0.125, 0.5625, 0.1875, 0.5625, 0.1875, 0.5, 0.0625, 0.5, 0.0625, 0.5625, 0.125, 0.5625, 0.125, 0.5, 0.5, 0.1875, 0.5, 0.25, 0.5625, 0.25, 0.5625, 0.1875, 0.2373, 0.8338, 0.2894, 0.7695, 0.3198, 0.8653, 0.2748, 0.8484, 0.2894, 0.7695, 0.3808, 0.8043, 0.3816, 0.8895, 0.3198, 0.8653, 0.3808, 0.8043, 0.4418, 0.8043, 0.4194, 0.9091, 0.3816, 0.8895, 0.4418, 0.8043, 0.5028, 0.8043, 0.5028, 0.8653, 0.4194, 0.9091, 0.5028, 0.8043, 0.5638, 0.8043, 0.5638, 0.8653, 0.5028, 0.8653, 0.5638, 0.8043, 0.6247, 0.8043, 0.6247, 0.8653, 0.5638, 0.8653, 0.6247, 0.8043, 0.6857, 0.8043, 0.6857, 0.8653, 0.6247, 0.8653, 0.6857, 0.8043, 0.7467, 0.8043, 0.7467, 0.8653, 0.6857, 0.8653, 0.7467, 0.8043, 0.8077, 0.8043, 0.8077, 0.8653, 0.7467, 0.8653, 0.8077, 0.8043, 0.8628, 0.7805, 0.8233, 0.8072, 0.8077, 0.8653, 0.875, 0.4375, 0.875, 0.5, 0.9375, 0.5, 0.9375, 0.4375, 0.8125, 0.4375, 0.8125, 0.5, 0.875, 0.5, 0.875, 0.4375, 0.75, 0.4375, 0.75, 0.5, 0.8125, 0.5, 0.8125, 0.4375, 0.6875, 0.4375, 0.6875, 0.5, 0.75, 0.5, 0.75, 0.4375, 0.4375, 0.1875, 0.4375, 0.25, 0.5, 0.25, 0.5, 0.1875, 0.375, 0.1875, 0.375, 0.25, 0.4375, 0.25, 0.4375, 0.1875, 0.3125, 0.1875, 0.3125, 0.25, 0.375, 0.25, 0.375, 0.1875, 0.4194, 0.9091, 0.5028, 0.8653, 0.4992, 0.9067, 0.4418, 0.9263, 0.5028, 0.8653, 0.5638, 0.8653, 0.5575, 0.9371, 0.4992, 0.9067, 0.5638, 0.8653, 0.6247, 0.8653, 0.6247, 0.9263, 0.5575, 0.9371, 0.6247, 0.8653, 0.6857, 0.8653, 0.6857, 0.9263, 0.6247, 0.9263, 0.6857, 0.8653, 0.7467, 0.8653, 0.7214, 0.9196, 0.6857, 0.9263, 0.7467, 0.8653, 0.8077, 0.8653, 0.7318, 0.9338, 0.7214, 0.9196, 0.8077, 0.8653, 0.8233, 0.8072, 0.8427, 0.8638, 0.7318, 0.9338, 0.625, 0.4375, 0.625, 0.5, 0.6875, 0.5, 0.6875, 0.4375, 0.5625, 0.4375, 0.5625, 0.5, 0.625, 0.5, 0.625, 0.4375, 0.5, 0.4375, 0.5, 0.5, 0.5625, 0.5, 0.5625, 0.4375, 0.4375, 0.4375, 0.4375, 0.5, 0.5, 0.5, 0.5, 0.4375, 0.375, 0.4375, 0.375, 0.5, 0.4375, 0.5, 0.4375, 0.4375, 0.3125, 0.4375, 0.3125, 0.5, 0.375, 0.5, 0.375, 0.4375, 0.25, 0.4375, 0.25, 0.5, 0.3125, 0.5, 0.3125, 0.4375, 0.1875, 0.4375, 0.1875, 0.5, 0.25, 0.5, 0.25, 0.4375, 0.3125, 0.25, 0.3125, 0.3125, 0.375, 0.3125, 0.375, 0.25, 0.8125, 0.1875, 0.8125, 0.25, 0.875, 0.25, 0.875, 0.1875, 0.5638, 0.07929, 0.614, 0.04354, 0.6247, 0.07236, 0.5039, 0.1153, 0.614, 0.04354, 0.6761, 0.01658, 0.7208, 0.05001, 0.6247, 0.07236, 0.375, 0.25, 0.375, 0.3125, 0.4375, 0.3125, 0.4375, 0.25, 0.125, 0.4375, 0.125, 0.5, 0.1875, 0.5, 0.1875, 0.4375, 0.0625, 0.4375, 0.0625, 0.5, 0.125, 0.5, 0.125, 0.4375, 0.875, 0.375, 0.875, 0.4375, 0.9375, 0.4375, 0.9375, 0.375, 0.8125, 0.375, 0.8125, 0.4375, 0.875, 0.4375, 0.875, 0.375, 0.75, 0.375, 0.75, 0.4375, 0.8125, 0.4375, 0.8125, 0.375, 0.6875, 0.375, 0.6875, 0.4375, 0.75, 0.4375, 0.75, 0.375, 0.625, 0.375, 0.625, 0.4375, 0.6875, 0.4375, 0.6875, 0.375, 0.5625, 0.375, 0.5625, 0.4375, 0.625, 0.4375, 0.625, 0.375, 0.8925, 0.2784, 0.9312, 0.3245, 0.958, 0.3565, 0.9044, 0.3915, 0.5, 0.25, 0.5, 0.3125, 0.5625, 0.3125, 0.5625, 0.25, 0.9223, 0.4346, 0.9617, 0.4354, 0.9833, 0.5001, 0.9297, 0.4993, 0.9297, 0.4993, 0.9833, 0.5001, 0.9639, 0.6088, 0.9297, 0.5603, 0.9297, 0.5603, 0.9639, 0.6088, 0.9267, 0.6079, 0.8918, 0.6459, 0.8918, 0.6459, 0.9267, 0.6079, 0.9289, 0.6444, 0.9297, 0.6823, 0.9297, 0.6823, 0.9289, 0.6444, 0.9691, 0.6823, 0.9215, 0.7203, 0.5, 0.375, 0.5, 0.4375, 0.5625, 0.4375, 0.5625, 0.375, 0.4375, 0.375, 0.4375, 0.4375, 0.5, 0.4375, 0.5, 0.375, 0.375, 0.375, 0.375, 0.4375, 0.4375, 0.4375, 0.4375, 0.375, 0.3125, 0.375, 0.3125, 0.4375, 0.375, 0.4375, 0.375, 0.375, 0.25, 0.375, 0.25, 0.4375, 0.3125, 0.4375, 0.3125, 0.375, 0.1875, 0.375, 0.1875, 0.4375, 0.25, 0.4375, 0.25, 0.375, 0.875, 0.3125, 0.875, 0.375, 0.9375, 0.375, 0.9375, 0.3125, 0.6857, 0.9263, 0.7214, 0.9196, 0.7035, 0.93, 0.6947, 0.9404, 0.6247, 0.9263, 0.6857, 0.9263, 0.6947, 0.9404, 0.6285, 0.9806, 0.5575, 0.9371, 0.6247, 0.9263, 0.6285, 0.9806, 0.5673, 0.9507, 0.8125, 0.125, 0.8125, 0.1875, 0.875, 0.1875, 0.875, 0.125, 0.4418, 0.9263, 0.4992, 0.9067, 0.4867, 0.9203, 0.4712, 0.9355, 0.8125, 0.3125, 0.8125, 0.375, 0.875, 0.375, 0.875, 0.3125, 0.75, 0.3125, 0.75, 0.375, 0.8125, 0.375, 0.8125, 0.3125, 0.6875, 0.3125, 0.6875, 0.375, 0.75, 0.375, 0.75, 0.3125, 0.625, 0.3125, 0.625, 0.375, 0.6875, 0.375, 0.6875, 0.3125, 0.5625, 0.3125, 0.5625, 0.375, 0.625, 0.375, 0.625, 0.3125, 0.5, 0.3125, 0.5, 0.375, 0.5625, 0.375, 0.5625, 0.3125, 0.4375, 0.3125, 0.4375, 0.375, 0.5, 0.375, 0.5, 0.3125, 0.375, 0.3125, 0.375, 0.375, 0.4375, 0.375, 0.4375, 0.3125, 0.3125, 0.3125, 0.3125, 0.375, 0.375, 0.375, 0.375, 0.3125, 0.25, 0.3125, 0.25, 0.375, 0.3125, 0.375, 0.3125, 0.3125, 0.875, 0.25, 0.875, 0.3125, 0.9375, 0.3125, 0.9375, 0.25, 0.5625, 0.0625, 0.5625, 0.125, 0.625, 0.125, 0.625, 0.0625, 0.03264, 0.5639, 0.07576, 0.5603, 0.07576, 0.6213, 0.04158, 0.6222, 0.0246, 0.502, 0.07576, 0.4993, 0.07576, 0.5603, 0.03264, 0.5639, 0.04337, 0.4321, 0.09543, 0.4232, 0.07576, 0.4993, 0.0246, 0.502, 0.04068, 0.4131, 0.08828, 0.4122, 0.09543, 0.4232, 0.04337, 0.4321, 0.8125, 0.25, 0.8125, 0.3125, 0.875, 0.3125, 0.875, 0.25, 0.75, 0.25, 0.75, 0.3125, 0.8125, 0.3125, 0.8125, 0.25, 0.6875, 0.25, 0.6875, 0.3125, 0.75, 0.3125, 0.75, 0.25, 0.625, 0.25, 0.625, 0.3125, 0.6875, 0.3125, 0.6875, 0.25, 0.5625, 0.25, 0.5625, 0.3125, 0.625, 0.3125, 0.625, 0.25, 0.375, 0.5625, 0.375, 0.625, 0.4375, 0.625, 0.4375, 0.5625, 0.4375, 0.5625, 0.4375, 0.625, 0.5, 0.625, 0.5, 0.5625, 0.5, 0.5625, 0.5, 0.625, 0.5625, 0.625, 0.5625, 0.5625, 0.5625, 0.5625, 0.5625, 0.625, 0.625, 0.625, 0.625, 0.5625, 0.625, 0.5625, 0.625, 0.625, 0.6875, 0.625, 0.6875, 0.5625, 0.6875, 0.5625, 0.6875, 0.625, 0.75, 0.625, 0.75, 0.5625, 0.75, 0.5625, 0.75, 0.625, 0.8125, 0.625, 0.8125, 0.5625, 0.8125, 0.5625, 0.8125, 0.625, 0.875, 0.625, 0.875, 0.5625, 0.875, 0.5625, 0.875, 0.625, 0.9375, 0.625, 0.9375, 0.5625, 0.25, 0.625, 0.25, 0.6875, 0.3125, 0.6875, 0.3125, 0.625, 0.3125, 0.625, 0.3125, 0.6875, 0.375, 0.6875, 0.375, 0.625, 0.375, 0.625, 0.375, 0.6875, 0.4375, 0.6875, 0.4375, 0.625, 0.4375, 0.625, 0.4375, 0.6875, 0.5, 0.6875, 0.5, 0.625, 0.5, 0.625, 0.5, 0.6875, 0.5625, 0.6875, 0.5625, 0.625, 0.5625, 0.625, 0.5625, 0.6875, 0.625, 0.6875, 0.625, 0.625, 0.625, 0.625, 0.625, 0.6875, 0.6875, 0.6875, 0.6875, 0.625, 0.6875, 0.625, 0.6875, 0.6875, 0.75, 0.6875, 0.75, 0.625, 0.75, 0.625, 0.75, 0.6875, 0.8125, 0.6875, 0.8125, 0.625, 0.8125, 0.625, 0.8125, 0.6875, 0.875, 0.6875, 0.875, 0.625, 0.875, 0.625, 0.875, 0.6875, 0.9375, 0.6875, 0.9375, 0.625, 0.25, 0.6875, 0.25, 0.75, 0.3125, 0.75, 0.3125, 0.6875, 0.3125, 0.6875, 0.3125, 0.75, 0.375, 0.75, 0.375, 0.6875, 0.375, 0.6875, 0.375, 0.75, 0.4375, 0.75, 0.4375, 0.6875, 0.4375, 0.6875, 0.4375, 0.75, 0.5, 0.75, 0.5, 0.6875, 0.5, 0.6875, 0.5, 0.75, 0.5625, 0.75, 0.5625, 0.6875, 0.5625, 0.6875, 0.5625, 0.75, 0.625, 0.75, 0.625, 0.6875, 0.625, 0.6875, 0.625, 0.75, 0.6875, 0.75, 0.6875, 0.6875, 0.6875, 0.6875, 0.6875, 0.75, 0.75, 0.75, 0.75, 0.6875, 0.75, 0.6875, 0.75, 0.75, 0.8125, 0.75, 0.8125, 0.6875, 0.8125, 0.6875, 0.8125, 0.75, 0.875, 0.75, 0.875, 0.6875, 0.875, 0.6875, 0.875, 0.75, 0.9375, 0.75, 0.9375, 0.6875, 0.3125, 0.75, 0.3125, 0.8125, 0.375, 0.8125, 0.375, 0.75, 0.375, 0.75, 0.375, 0.8125, 0.4375, 0.8125, 0.4375, 0.75, 0.4375, 0.75, 0.4375, 0.8125, 0.5, 0.8125, 0.5, 0.75, 0.5, 0.75, 0.5, 0.8125, 0.5625, 0.8125, 0.5625, 0.75, 0.5625, 0.75, 0.5625, 0.8125, 0.625, 0.8125, 0.625, 0.75, 0.625, 0.75, 0.625, 0.8125, 0.6875, 0.8125, 0.6875, 0.75, 0.6875, 0.75, 0.6875, 0.8125, 0.75, 0.8125, 0.75, 0.75, 0.75, 0.75, 0.75, 0.8125, 0.8125, 0.8125, 0.8125, 0.75, 0.8125, 0.75, 0.8125, 0.8125, 0.875, 0.8125, 0.875, 0.75, 0.875, 0.75, 0.875, 0.8125, 0.9375, 0.8125, 0.9375, 0.75, 0.25, 0.8125, 0.25, 0.875, 0.3125, 0.875, 0.3125, 0.8125, 0.3125, 0.8125, 0.3125, 0.875, 0.375, 0.875, 0.375, 0.8125, 0.375, 0.8125, 0.375, 0.875, 0.4375, 0.875, 0.4375, 0.8125, 0.4375, 0.8125, 0.4375, 0.875, 0.5, 0.875, 0.5, 0.8125, 0.5, 0.8125, 0.5, 0.875, 0.5625, 0.875, 0.5625, 0.8125, 0.5625, 0.8125, 0.5625, 0.875, 0.625, 0.875, 0.625, 0.8125, 0.625, 0.8125, 0.625, 0.875, 0.6875, 0.875, 0.6875, 0.8125, 0.6875, 0.8125, 0.6875, 0.875, 0.75, 0.875, 0.75, 0.8125, 0.75, 0.8125, 0.75, 0.875, 0.8125, 0.875, 0.8125, 0.8125, 0.8125, 0.8125, 0.8125, 0.875, 0.875, 0.875, 0.875, 0.8125, 0.4375, 0.875, 0.4375, 0.9375, 0.5, 0.9375, 0.5, 0.875, 0.5, 0.875, 0.5, 0.9375, 0.5625, 0.9375, 0.5625, 0.875, 0.5625, 0.875, 0.5625, 0.9375, 0.625, 0.9375, 0.625, 0.875, 0.625, 0.875, 0.625, 0.9375, 0.6875, 0.9375, 0.6875, 0.875, 0.6875, 0.875, 0.6875, 0.9375, 0.75, 0.9375, 0.75, 0.875, 0.75, 0.875, 0.75, 0.9375, 0.8125, 0.9375, 0.8125, 0.875, 0.8125, 0.875, 0.8125, 0.9375, 0.875, 0.9375, 0.875, 0.875, 0.5625, 0.0, 0.5625, 0.0625, 0.625, 0.0625, 0.625, 0.0, 0.625, 0.0, 0.625, 0.0625, 0.6875, 0.0625, 0.6875, 0.0, 0.9375, 0.3125, 0.9375, 0.375, 1.0, 0.375, 1.0, 0.3125, 0.9375, 0.4375, 0.9375, 0.5, 1.0, 0.5, 1.0, 0.4375, 0.9375, 0.5, 0.9375, 0.5625, 1.0, 0.5625, 1.0, 0.5, 0.9375, 0.5625, 0.9375, 0.625, 1.0, 0.625, 1.0, 0.5625, 0.9375, 0.625, 0.9375, 0.6875, 1.0, 0.6875, 1.0, 0.625, 0.9375, 0.6875, 0.9375, 0.75, 1.0, 0.75, 1.0, 0.6875, 0.6875, 0.9375, 0.6875, 1.0, 0.75, 1.0, 0.75, 0.9375, 0.625, 0.9375, 0.625, 1.0, 0.6875, 1.0, 0.6875, 0.9375, 0.5625, 0.9375, 0.5625, 1.0, 0.625, 1.0, 0.625, 0.9375, 0.4375, 0.9375, 0.4375, 1.0, 0.5, 1.0, 0.5, 0.9375, 0.0, 0.5625, 0.0, 0.625, 0.0625, 0.625, 0.0625, 0.5625, 0.0, 0.5, 0.0, 0.5625, 0.0625, 0.5625, 0.0625, 0.5, 0.0, 0.4375, 0.0, 0.5, 0.0625, 0.5, 0.0625, 0.4375, 0.0, 0.375, 0.0, 0.4375, 0.0625, 0.4375, 0.0625, 0.375, 0.1368, 0.6213, 0.1368, 0.6213, 0.07576, 0.6213, 0.07576, 0.6213, 0.9312, 0.3245, 0.9312, 0.3245, 0.958, 0.3565, 0.958, 0.3565, 0.7794, 0.1081, 0.7794, 0.1081, 0.7973, 0.1073, 0.7973, 0.1073, 0.1593, 0.6097, 0.1593, 0.6097, 0.1368, 0.6213, 0.1368, 0.6213, 0.3055, 0.2967, 0.3055, 0.2967, 0.3466, 0.2777, 0.3466, 0.2777, 0.9691, 0.6823, 0.9691, 0.6823, 0.9215, 0.7203, 0.9215, 0.7203, 0.2284, 0.6473, 0.2284, 0.6473, 0.1593, 0.6097, 0.1593, 0.6097, 0.9617, 0.4354, 0.9617, 0.4354, 0.9833, 0.5001, 0.9833, 0.5001, 0.08828, 0.4122, 0.08828, 0.4122, 0.09543, 0.4232, 0.09543, 0.4232, 0.2355, 0.3568, 0.2355, 0.3568, 0.265, 0.3324, 0.265, 0.3324, 0.9833, 0.5001, 0.9833, 0.5001, 0.9639, 0.6088, 0.9639, 0.6088, 0.04068, 0.4131, 0.04068, 0.4131, 0.08828, 0.4122, 0.08828, 0.4122, 0.9639, 0.6088, 0.9639, 0.6088, 0.9267, 0.6079, 0.9267, 0.6079, 0.8196, 0.1073, 0.8196, 0.1073, 0.8591, 0.169, 0.8591, 0.169, 0.1683, 0.4178, 0.1683, 0.4178, 0.2049, 0.3845, 0.2049, 0.3845, 0.4418, 0.9263, 0.4418, 0.9263, 0.4194, 0.9091, 0.4194, 0.9091, 0.9267, 0.6079, 0.9267, 0.6079, 0.9289, 0.6444, 0.9289, 0.6444, 0.9289, 0.6444, 0.9289, 0.6444, 0.9691, 0.6823, 0.9691, 0.6823, 0.2579, 0.1718, 0.2579, 0.1718, 0.3215, 0.145, 0.3215, 0.145, 0.4641, 0.07504, 0.4641, 0.07504, 0.5081, 0.06074, 0.5081, 0.06074, 0.8591, 0.169, 0.8591, 0.169, 0.836, 0.2181, 0.836, 0.2181, 0.9215, 0.7203, 0.9215, 0.7203, 0.9253, 0.7366, 0.9253, 0.7366, 0.3215, 0.145, 0.3215, 0.145, 0.3772, 0.12, 0.3772, 0.12, 0.5081, 0.06074, 0.5081, 0.06074, 0.5039, 0.1153, 0.5039, 0.1153, 0.7214, 0.9196, 0.7214, 0.9196, 0.7035, 0.93, 0.7035, 0.93, 0.3153, 0.721, 0.3153, 0.721, 0.2838, 0.7094, 0.2838, 0.7094, 0.3772, 0.12, 0.3772, 0.12, 0.423, 0.09761, 0.423, 0.09761, 0.8628, 0.7805, 0.8628, 0.7805, 0.8233, 0.8072, 0.8233, 0.8072, 0.3081, 0.2149, 0.3081, 0.2149, 0.2757, 0.1872, 0.2757, 0.1872, 0.5039, 0.1153, 0.5039, 0.1153, 0.5638, 0.07929, 0.5638, 0.07929, 0.7208, 0.05001, 0.7208, 0.05001, 0.7646, 0.08428, 0.7646, 0.08428, 0.8672, 0.2464, 0.8672, 0.2464, 0.8925, 0.2784, 0.8925, 0.2784, 0.2373, 0.8338, 0.2373, 0.8338, 0.2894, 0.7695, 0.2894, 0.7695, 0.5673, 0.9507, 0.5673, 0.9507, 0.5575, 0.9371, 0.5575, 0.9371, 0.6761, 0.01658, 0.6761, 0.01658, 0.7208, 0.05001, 0.7208, 0.05001, 0.8233, 0.8072, 0.8233, 0.8072, 0.8427, 0.8638, 0.8427, 0.8638, 0.7646, 0.08428, 0.7646, 0.08428, 0.7794, 0.1081, 0.7794, 0.1081, 0.4992, 0.9067, 0.4992, 0.9067, 0.4867, 0.9203, 0.4867, 0.9203, 0.4712, 0.9355, 0.4712, 0.9355, 0.4418, 0.9263, 0.4418, 0.9263, 0.3198, 0.8653, 0.3198, 0.8653, 0.2748, 0.8484, 0.2748, 0.8484, 0.5638, 0.07929, 0.5638, 0.07929, 0.614, 0.04354, 0.614, 0.04354, 0.3816, 0.8895, 0.3816, 0.8895, 0.3198, 0.8653, 0.3198, 0.8653, 0.7035, 0.93, 0.7035, 0.93, 0.6947, 0.9404, 0.6947, 0.9404, 0.25, 0.3125, 0.25, 0.3125, 0.3125, 0.3125, 0.3125, 0.3125, 0.614, 0.04354, 0.614, 0.04354, 0.6761, 0.01658, 0.6761, 0.01658, 0.7973, 0.1073, 0.7973, 0.1073, 0.8196, 0.1073, 0.8196, 0.1073, 0.4194, 0.9091, 0.4194, 0.9091, 0.3816, 0.8895, 0.3816, 0.8895, 0.6947, 0.9404, 0.6947, 0.9404, 0.6285, 0.9806, 0.6285, 0.9806, 0.9044, 0.3915, 0.9044, 0.3915, 0.9223, 0.4346, 0.9223, 0.4346, 0.2597, 0.6823, 0.2597, 0.6823, 0.2284, 0.6473, 0.2284, 0.6473, 0.2049, 0.3845, 0.2049, 0.3845, 0.2355, 0.3568, 0.2355, 0.3568, 0.6285, 0.9806, 0.6285, 0.9806, 0.5673, 0.9507, 0.5673, 0.9507, 0.09543, 0.4232, 0.09543, 0.4232, 0.1341, 0.4214, 0.1341, 0.4214, 0.1341, 0.4214, 0.1341, 0.4214, 0.1683, 0.4178, 0.1683, 0.4178, 0.4867, 0.9203, 0.4867, 0.9203, 0.4712, 0.9355, 0.4712, 0.9355, 0.2838, 0.7094, 0.2838, 0.7094, 0.2597, 0.6823, 0.2597, 0.6823, 0.8925, 0.2784, 0.8925, 0.2784, 0.9312, 0.3245, 0.9312, 0.3245, 0.2757, 0.1872, 0.2757, 0.1872, 0.2579, 0.1718, 0.2579, 0.1718, 0.5575, 0.9371, 0.5575, 0.9371, 0.4992, 0.9067, 0.4992, 0.9067, 0.423, 0.09761, 0.423, 0.09761, 0.4641, 0.07504, 0.4641, 0.07504, 0.9253, 0.7366, 0.9253, 0.7366, 0.8628, 0.7805, 0.8628, 0.7805, 0.04158, 0.6222, 0.04158, 0.6222, 0.03264, 0.5639, 0.03264, 0.5639, 0.958, 0.3565, 0.958, 0.3565, 0.9044, 0.3915, 0.9044, 0.3915, 0.836, 0.2181, 0.836, 0.2181, 0.8672, 0.2464, 0.8672, 0.2464, 0.03264, 0.5639, 0.03264, 0.5639, 0.0246, 0.502, 0.0246, 0.502, 0.9223, 0.4346, 0.9223, 0.4346, 0.9617, 0.4354, 0.9617, 0.4354, 0.2894, 0.7695, 0.2894, 0.7695, 0.3153, 0.721, 0.3153, 0.721, 0.0246, 0.502, 0.0246, 0.502, 0.04337, 0.4321, 0.04337, 0.4321, 0.3466, 0.2777, 0.3466, 0.2777, 0.3081, 0.2149, 0.3081, 0.2149, 0.04337, 0.4321, 0.04337, 0.4321, 0.04068, 0.4131, 0.04068, 0.4131, 0.7318, 0.9338, 0.7318, 0.9338, 0.7214, 0.9196, 0.7214, 0.9196, 0.2748, 0.8484, 0.2748, 0.8484, 0.2373, 0.8338, 0.2373, 0.8338, 0.07576, 0.6213, 0.07576, 0.6213, 0.04158, 0.6222, 0.04158, 0.6222, 0.8427, 0.8638, 0.8427, 0.8638, 0.7318, 0.9338, 0.7318, 0.9338])
me_plane.update()

# ---- objects
ob_plane = bpy.data.objects.new('Plane', me_plane)

# ---- transforms, parenting, visibility, modifiers, constraints
ob_plane.location = (0.0, 0.0, 0.0)
_m = ob_plane.modifiers.new('Auto Smooth', 'NODES')
_m.node_group = ng_auto_smooth
_gi = [s.identifier for s in ng_auto_smooth.interface.items_tree if s.item_type == 'SOCKET' and s.in_out == 'INPUT']
_m[_gi[1]] = 0.5236  # Angle

# ---- collection membership
col_collection.objects.link(ob_plane)

# ---- scene / render settings (as saved in the file)
scene.frame_start = 1; scene.frame_end = 250; scene.frame_set(1)
scene.render.engine = 'BLENDER_EEVEE_NEXT'
scene.cycles.sampling_pattern = 'TABULATED_SOBOL'
scene.cycles.use_light_tree = False
scene.view_settings.view_transform = 'Filmic'
bpy.context.view_layer.update()

# ---- added for rendering (the .blend has no active camera and no usable light): camera, sun
cam_auto = bpy.data.cameras.new('AutoCamera')
cam_auto.lens = 50.0
cam_auto.sensor_width = 36.0
cam_auto.clip_end = 1000.0
ob_auto_camera = bpy.data.objects.new('AutoCamera', cam_auto)
scene.collection.objects.link(ob_auto_camera)
ob_auto_camera.location = (2.62178, -3.14473, 2.08296)
ob_auto_camera.rotation_euler = (1.09748, -7.21219e-08, 0.694738)
scene.camera = ob_auto_camera
light_auto_sun = bpy.data.lights.new('AutoSun', 'SUN')
light_auto_sun.energy = 3.0
light_auto_sun.angle = 0.0523599
ob_auto_sun = bpy.data.objects.new('AutoSun', light_auto_sun)
scene.collection.objects.link(ob_auto_sun)
ob_auto_sun.rotation_euler = (0.872665, 0.174533, 0.523599)
bpy.context.view_layer.update()
